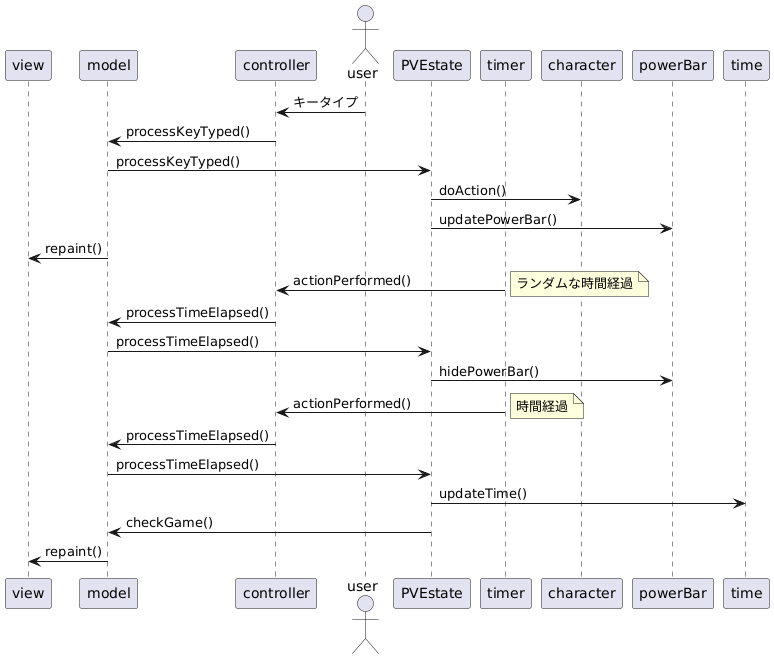

The diagram above was rendered by PlantUML. Its source (embedded in the PNG):
@startuml
' 並びの定義
participant view
participant model


participant controller
actor user
participant PVEstate

participant timer

participant character

participant powerBar
participant time


' キータイプなどのイベント処理
user -> controller: キータイプ
controller -> model: processKeyTyped()


model -> PVEstate : processKeyTyped()
PVEstate -> character:doAction()
PVEstate -> powerBar:updatePowerBar()



model -> view: repaint()




'ランダムな一定時間経過
timer -> controller :actionPerformed()
note right: ランダムな時間経過

controller -> model: processTimeElapsed()

model -> PVEstate: processTimeElapsed()
PVEstate -> powerBar : hidePowerBar()



' 時間経過イベント処理
timer -> controller: actionPerformed()
note right: 時間経過

controller -> model: processTimeElapsed()

model -> PVEstate: processTimeElapsed()
PVEstate -> time: updateTime()
PVEstate -> model : checkGame()


model -> view: repaint()

' 勝敗管理
@enduml